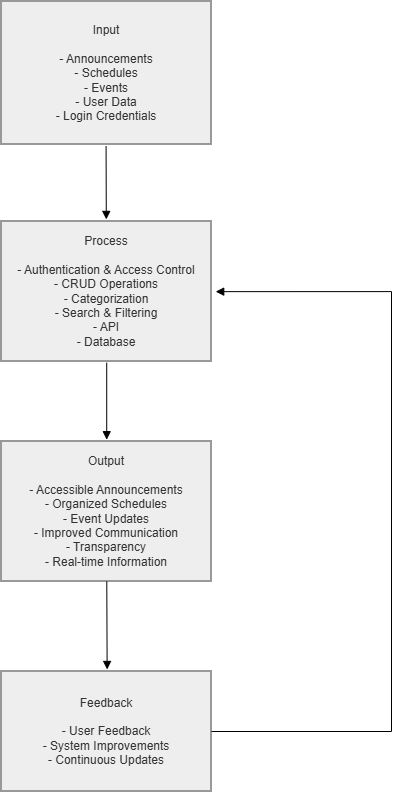

The diagram above was exported from draw.io. Its source (the exported page's mxGraphModel, read from the mxfile embedded in the PNG):
<mxGraphModel dx="1060" dy="802" grid="1" gridSize="10" guides="1" tooltips="1" connect="1" arrows="1" fold="1" page="1" pageScale="1" pageWidth="850" pageHeight="1100" math="0" shadow="0">
  <root>
    <mxCell id="0" />
    <mxCell id="1" parent="0" />
    <mxCell id="2" parent="1" style="whiteSpace=wrap;strokeWidth=2;fillColor=light-dark(#eeeeee,#1f2020);strokeColor=light-dark(#999999,#cccccc);fontColor=light-dark(#333333,#cccccc);" value="Input&#10;&#10;- Announcements&#10;- Schedules&#10;- Events&#10;- User Data&#10;- Login Credentials" vertex="1">
      <mxGeometry height="143" width="210" x="60" as="geometry" />
    </mxCell>
    <mxCell id="3" parent="1" style="whiteSpace=wrap;strokeWidth=2;fillColor=light-dark(#eeeeee,#1f2020);strokeColor=light-dark(#999999,#cccccc);fontColor=light-dark(#333333,#cccccc);" value="Process&#10;&#10;- Authentication &amp; Access Control&#10;- CRUD Operations&#10;- Categorization&#10;- Search &amp; Filtering&#10;- API&#10;- Database" vertex="1">
      <mxGeometry height="140" width="210" x="60" y="220" as="geometry" />
    </mxCell>
    <mxCell id="4" parent="1" style="whiteSpace=wrap;strokeWidth=2;fillColor=light-dark(#eeeeee,#1f2020);strokeColor=light-dark(#999999,#cccccc);fontColor=light-dark(#333333,#cccccc);" value="Output&#10;&#10;- Accessible Announcements&#10;- Organized Schedules&#10;- Event Updates&#10;- Improved Communication&#10;- Transparency&#10;- Real-time Information" vertex="1">
      <mxGeometry height="140" width="210" x="60" y="440" as="geometry" />
    </mxCell>
    <mxCell id="5" parent="1" style="whiteSpace=wrap;strokeWidth=2;fillColor=light-dark(#eeeeee,#1f2020);strokeColor=light-dark(#999999,#cccccc);fontColor=light-dark(#333333,#cccccc);" value="Feedback&#10;&#10;- User Feedback&#10;- System Improvements&#10;- Continuous Updates" vertex="1">
      <mxGeometry height="120" width="210" x="60" y="670" as="geometry" />
    </mxCell>
    <mxCell id="6" edge="1" parent="1" source="2" style="curved=1;startArrow=none;endArrow=block;exitX=0.498;exitY=1.011;exitDx=0;exitDy=0;exitPerimeter=0;entryX=0.499;entryY=-0.015;entryDx=0;entryDy=0;entryPerimeter=0;" target="3" value="">
      <mxGeometry relative="1" as="geometry">
        <Array as="points" />
        <mxPoint x="164.79999999999998" y="143" as="sourcePoint" />
        <mxPoint x="170" y="210" as="targetPoint" />
      </mxGeometry>
    </mxCell>
    <mxCell id="7" edge="1" parent="1" source="3" style="startArrow=none;endArrow=block;exitX=0.501;exitY=1.008;exitDx=0;exitDy=0;entryX=0.501;entryY=-0.013;entryDx=0;entryDy=0;entryPerimeter=0;exitPerimeter=0;" target="4" value="">
      <mxGeometry relative="1" as="geometry">
        <mxPoint x="56.5" y="227" as="sourcePoint" />
        <mxPoint x="57" y="333" as="targetPoint" />
      </mxGeometry>
    </mxCell>
    <mxCell id="8" edge="1" parent="1" source="4" style="startArrow=none;endArrow=block;entryX=0.503;entryY=-0.017;entryDx=0;entryDy=0;entryPerimeter=0;" target="5" value="">
      <mxGeometry relative="1" as="geometry">
        <mxPoint x="210" y="367" as="targetPoint" />
      </mxGeometry>
    </mxCell>
    <mxCell id="9" edge="1" parent="1" source="5" style="startArrow=none;endArrow=block;exitX=1;exitY=0.5;exitDx=0;exitDy=0;entryX=1.02;entryY=0.501;entryDx=0;entryDy=0;entryPerimeter=0;rounded=0;edgeStyle=orthogonalEdgeStyle;" target="3" value="">
      <mxGeometry relative="1" as="geometry">
        <Array as="points">
          <mxPoint x="450" y="730" />
          <mxPoint x="450" y="290" />
        </Array>
        <mxPoint x="120" y="197" as="targetPoint" />
      </mxGeometry>
    </mxCell>
  </root>
</mxGraphModel>